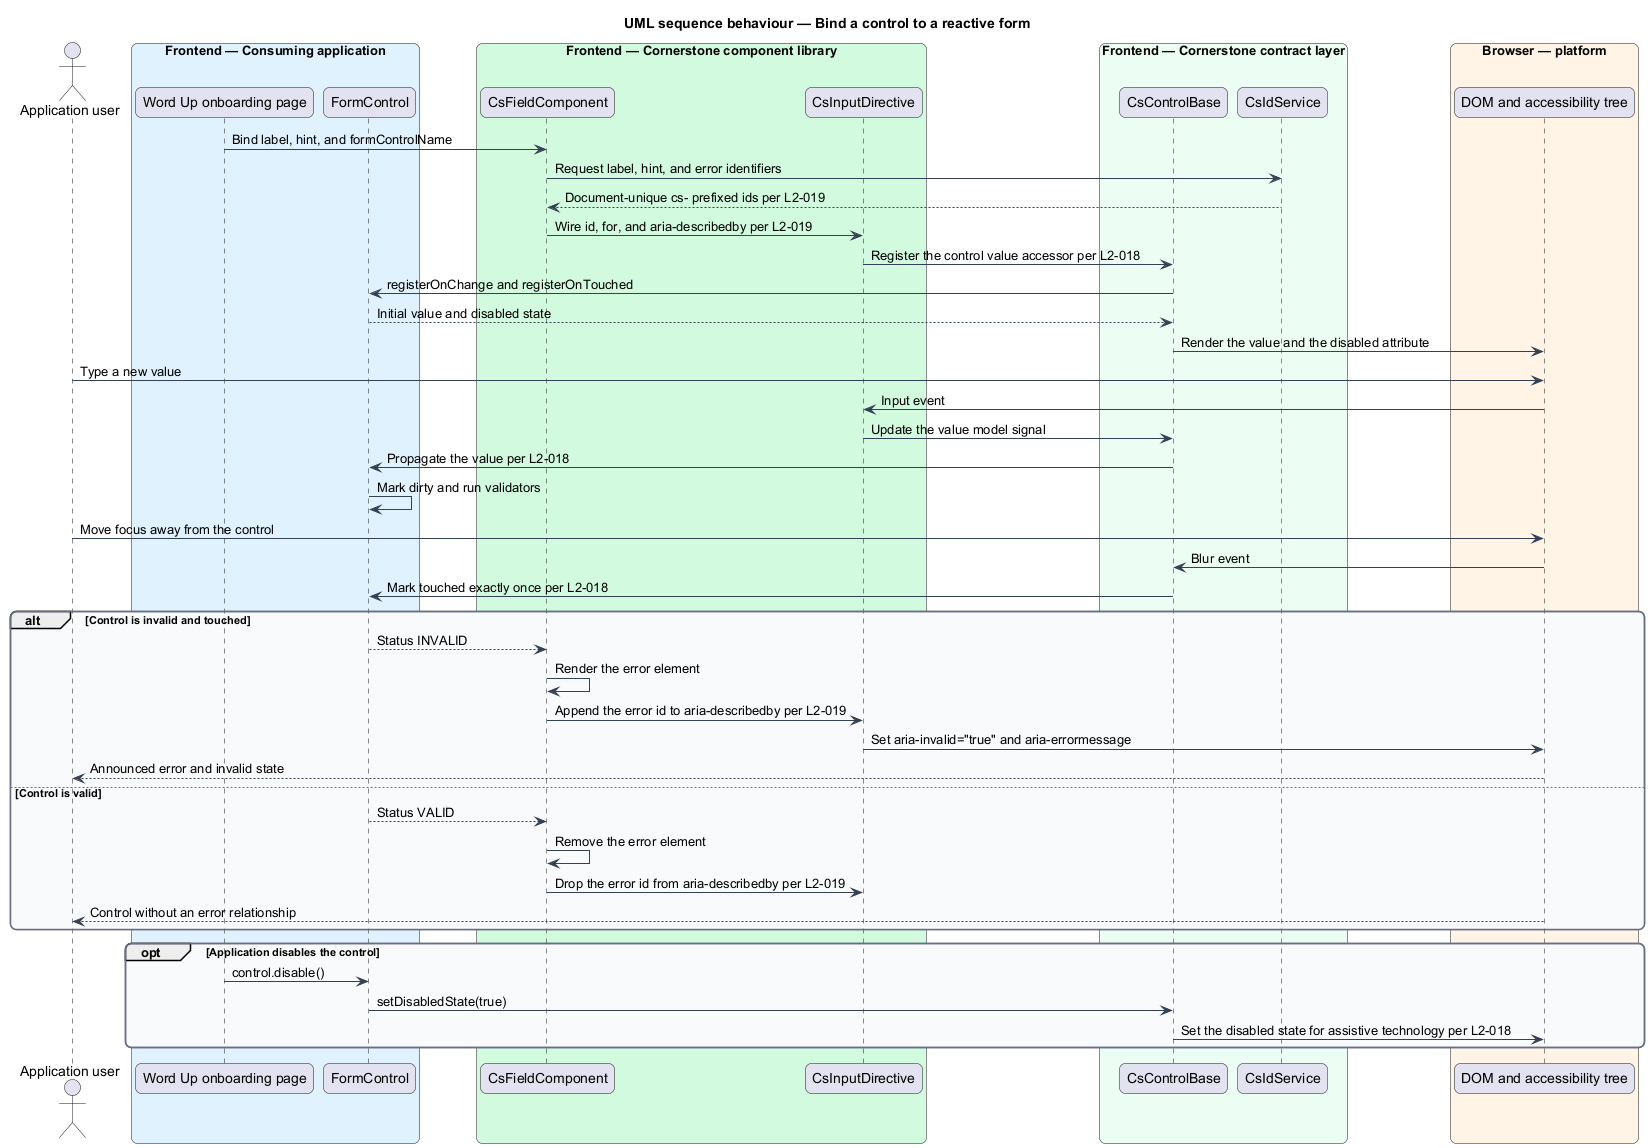

The diagram above was rendered by PlantUML. Its source (embedded in the PNG):
@startuml
title UML sequence behaviour — Bind a control to a reactive form
skinparam backgroundColor #FFFFFF
skinparam shadowing false
skinparam roundcorner 12
skinparam defaultFontName Arial
skinparam ArrowColor #344054
skinparam rectangle {
  BorderColor #344054
  FontColor #101828
}
skinparam package {
  BorderColor #667085
  FontColor #101828
  BackgroundColor #F9FAFB
}
actor "Application user" as user
box "Frontend — Consuming application" #E0F2FE
  participant "Word Up onboarding page" as page
  participant "FormControl" as control
end box
box "Frontend — Cornerstone component library" #D1FADF
  participant "CsFieldComponent" as field
  participant "CsInputDirective" as input
end box
box "Frontend — Cornerstone contract layer" #ECFDF3
  participant "CsControlBase" as base
  participant "CsIdService" as ids
end box
box "Browser — platform" #FFF4E5
  participant "DOM and accessibility tree" as dom
end box

page -> field : Bind label, hint, and formControlName
field -> ids : Request label, hint, and error identifiers
ids --> field : Document-unique cs- prefixed ids per L2-019
field -> input : Wire id, for, and aria-describedby per L2-019
input -> base : Register the control value accessor per L2-018
base -> control : registerOnChange and registerOnTouched
control --> base : Initial value and disabled state
base -> dom : Render the value and the disabled attribute

user -> dom : Type a new value
dom -> input : Input event
input -> base : Update the value model signal
base -> control : Propagate the value per L2-018
control -> control : Mark dirty and run validators

user -> dom : Move focus away from the control
dom -> base : Blur event
base -> control : Mark touched exactly once per L2-018

alt Control is invalid and touched
  control --> field : Status INVALID
  field -> field : Render the error element
  field -> input : Append the error id to aria-describedby per L2-019
  input -> dom : Set aria-invalid="true" and aria-errormessage
  dom --> user : Announced error and invalid state
else Control is valid
  control --> field : Status VALID
  field -> field : Remove the error element
  field -> input : Drop the error id from aria-describedby per L2-019
  dom --> user : Control without an error relationship
end

opt Application disables the control
  page -> control : control.disable()
  control -> base : setDisabledState(true)
  base -> dom : Set the disabled state for assistive technology per L2-018
end
@enduml